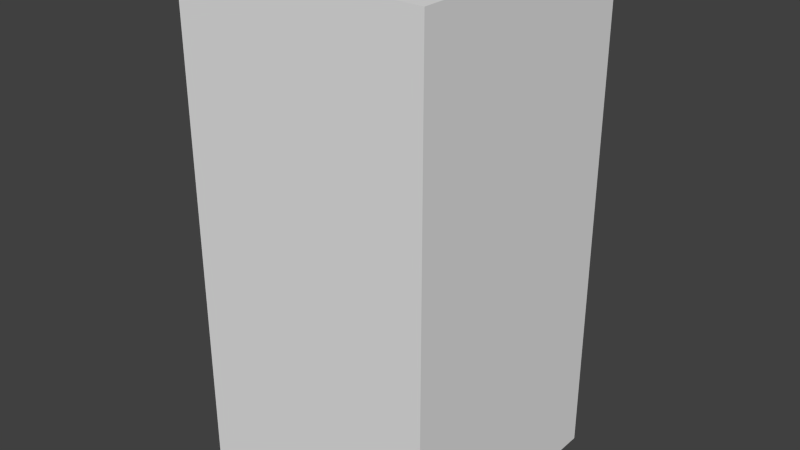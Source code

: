 # Source: brownTreeOne.blend  (saved by Blender 2.68.0; exported with 4.5.12 LTS)
import bpy
from mathutils import Matrix  # noqa: F401  (used for matrix-valued properties, if any)

bpy.ops.wm.read_factory_settings(use_empty=True)
scene = bpy.context.scene
scene.name = 'Scene'

# ---- collections
col_collection_1 = bpy.data.collections.new('Collection 1'); scene.collection.children.link(col_collection_1)

# ---- world
world_world = bpy.data.worlds.new('World'); scene.world = world_world
world_world.color = (0.05088, 0.05088, 0.05088)
world_world.use_sun_shadow = False
world_world.sun_shadow_jitter_overblur = 0.0
world_world.cycles.sampling_method = 'MANUAL'
world_world.cycles.sample_map_resolution = 256

# ---- meshes
me_browntreeone = bpy.data.meshes.new('brownTreeOne')
me_browntreeone.from_pydata([(-0.5, -0.5, -1.0), (-0.5, 0.5, -1.0), (0.5, 0.5, -1.0), (0.5, -0.5, -1.0), (-0.5, -0.5, 1.0), (-0.5, 0.5, 1.0), (0.5, 0.5, 1.0), (0.5, -0.5, 1.0)], [], [(4, 5, 1, 0), (5, 6, 2, 1), (6, 7, 3, 2), (7, 4, 0, 3), (0, 1, 2, 3), (7, 6, 5, 4)])
me_browntreeone.use_remesh_preserve_volume = False
me_browntreeone.use_remesh_preserve_attributes = False
me_browntreeone.use_mirror_vertex_groups = False
me_browntreeone.update()

# ---- objects
ob_browntreeone = bpy.data.objects.new('brownTreeOne', me_browntreeone)

# ---- transforms, parenting, visibility, modifiers, constraints
ob_browntreeone.location = (0.0, 0.0, 0.0)
ob_browntreeone.lineart.crease_threshold = 0.0

# ---- collection membership
col_collection_1.objects.link(ob_browntreeone)

# ---- scene / render settings (as saved in the file)
scene.frame_start = 1; scene.frame_end = 250; scene.frame_set(1)
scene.render.engine = 'BLENDER_EEVEE_NEXT'
scene.render.image_settings.color_mode = 'RGB'
scene.render.image_settings.compression = 90
scene.render.resolution_percentage = 50
scene.render.dither_intensity = 0.0
scene.cycles.use_denoising = False
scene.cycles.samples = 10
scene.cycles.sampling_pattern = 'TABULATED_SOBOL'
scene.cycles.light_sampling_threshold = 0.0
scene.cycles.use_adaptive_sampling = False
scene.cycles.use_light_tree = False
scene.cycles.blur_glossy = 0.0
scene.cycles.volume_bounces = 1
scene.cycles.pixel_filter_type = 'GAUSSIAN'
scene.cycles.sample_clamp_indirect = 0.0
scene.view_settings.view_transform = 'Standard'
bpy.context.view_layer.update()

# ---- added for rendering (the .blend has no active camera and no usable light): camera, sun
cam_auto = bpy.data.cameras.new('AutoCamera')
cam_auto.lens = 50.0
cam_auto.sensor_width = 36.0
cam_auto.clip_end = 1000.0
ob_auto_camera = bpy.data.objects.new('AutoCamera', cam_auto)
scene.collection.objects.link(ob_auto_camera)
ob_auto_camera.location = (2.26633, -2.71959, 1.81306)
ob_auto_camera.rotation_euler = (1.09748, -7.21219e-08, 0.694738)
scene.camera = ob_auto_camera
light_auto_sun = bpy.data.lights.new('AutoSun', 'SUN')
light_auto_sun.energy = 3.0
light_auto_sun.angle = 0.0523599
ob_auto_sun = bpy.data.objects.new('AutoSun', light_auto_sun)
scene.collection.objects.link(ob_auto_sun)
ob_auto_sun.rotation_euler = (0.872665, 0.174533, 0.523599)
bpy.context.view_layer.update()
